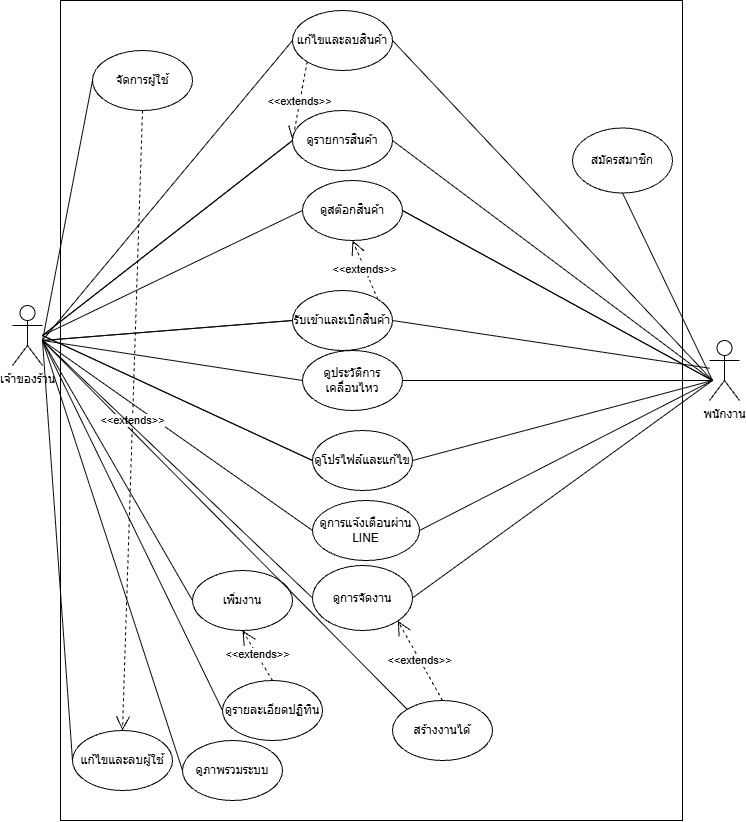

The diagram above was exported from draw.io. Its source (the exported page's mxGraphModel, read from the mxfile embedded in the PNG):
<mxGraphModel dx="1601" dy="745" grid="1" gridSize="10" guides="1" tooltips="1" connect="1" arrows="1" fold="1" page="1" pageScale="1" pageWidth="827" pageHeight="1169" math="0" shadow="0">
  <root>
    <mxCell id="0" />
    <mxCell id="1" parent="0" />
    <mxCell id="zhLdf6w34Qju5nW9qVem-1" parent="1" style="rounded=0;whiteSpace=wrap;html=1;" value="" vertex="1">
      <mxGeometry height="820" width="622" x="108" y="160" as="geometry" />
    </mxCell>
    <mxCell id="zhLdf6w34Qju5nW9qVem-2" parent="1" style="shape=umlActor;verticalLabelPosition=bottom;verticalAlign=top;html=1;outlineConnect=0;" value="เจ้าของร้าน" vertex="1">
      <mxGeometry height="60" width="30" x="60" y="465" as="geometry" />
    </mxCell>
    <mxCell id="zhLdf6w34Qju5nW9qVem-3" parent="1" style="shape=umlActor;verticalLabelPosition=bottom;verticalAlign=top;html=1;outlineConnect=0;" value="พนักงาน" vertex="1">
      <mxGeometry height="60" width="30" x="757" y="500" as="geometry" />
    </mxCell>
    <mxCell id="zhLdf6w34Qju5nW9qVem-6" parent="1" style="ellipse;whiteSpace=wrap;html=1;" value="ดูภาพรวมระบบ" vertex="1">
      <mxGeometry height="60" width="100" x="230" y="900" as="geometry" />
    </mxCell>
    <mxCell id="zhLdf6w34Qju5nW9qVem-8" parent="1" style="ellipse;whiteSpace=wrap;html=1;" value="แก้ไขและลบสินค้า" vertex="1">
      <mxGeometry height="60" width="100" x="340" y="170" as="geometry" />
    </mxCell>
    <mxCell id="zhLdf6w34Qju5nW9qVem-11" parent="1" style="ellipse;whiteSpace=wrap;html=1;" value="ดูรายละเอียดปฏิทิน" vertex="1">
      <mxGeometry height="60" width="100" x="270" y="840" as="geometry" />
    </mxCell>
    <mxCell id="zhLdf6w34Qju5nW9qVem-12" parent="1" style="ellipse;whiteSpace=wrap;html=1;" value="เพิ่มงาน" vertex="1">
      <mxGeometry height="60" width="100" x="240" y="730" as="geometry" />
    </mxCell>
    <mxCell id="zhLdf6w34Qju5nW9qVem-13" parent="1" style="ellipse;whiteSpace=wrap;html=1;" value="ดูการจัดงาน" vertex="1">
      <mxGeometry height="65" width="100" x="360" y="725" as="geometry" />
    </mxCell>
    <mxCell id="zhLdf6w34Qju5nW9qVem-14" parent="1" style="ellipse;whiteSpace=wrap;html=1;" value="สร้างงานได้" vertex="1">
      <mxGeometry height="60" width="100" x="440" y="860" as="geometry" />
    </mxCell>
    <mxCell id="zhLdf6w34Qju5nW9qVem-16" parent="1" style="ellipse;whiteSpace=wrap;html=1;" value="จัดการผู้ใช้" vertex="1">
      <mxGeometry height="60" width="100" x="140" y="210" as="geometry" />
    </mxCell>
    <mxCell id="zhLdf6w34Qju5nW9qVem-17" parent="1" style="ellipse;whiteSpace=wrap;html=1;" value="แก้ไขและลบผู้ใช้" vertex="1">
      <mxGeometry height="60" width="100" x="120" y="890" as="geometry" />
    </mxCell>
    <mxCell id="zhLdf6w34Qju5nW9qVem-19" parent="1" style="ellipse;whiteSpace=wrap;html=1;" value="ดูการแจ้งเตือนผ่าน LINE" vertex="1">
      <mxGeometry height="60" width="107" x="360" y="660" as="geometry" />
    </mxCell>
    <mxCell id="BpZktZ7alO-xLnazaAWH-5" edge="1" parent="1" style="endArrow=none;html=1;rounded=0;entryX=1;entryY=0.5;entryDx=0;entryDy=0;" target="zhLdf6w34Qju5nW9qVem-8" value="">
      <mxGeometry height="50" relative="1" width="50" as="geometry">
        <mxPoint x="760" y="540" as="sourcePoint" />
        <mxPoint x="331" y="390" as="targetPoint" />
      </mxGeometry>
    </mxCell>
    <mxCell id="BpZktZ7alO-xLnazaAWH-6" edge="1" parent="1" source="zhLdf6w34Qju5nW9qVem-9" style="endArrow=none;html=1;rounded=0;exitX=1;exitY=0.5;exitDx=0;exitDy=0;" value="">
      <mxGeometry height="50" relative="1" width="50" as="geometry">
        <mxPoint x="560" y="605" as="sourcePoint" />
        <mxPoint x="760" y="540" as="targetPoint" />
      </mxGeometry>
    </mxCell>
    <mxCell id="BpZktZ7alO-xLnazaAWH-7" edge="1" parent="1" style="endArrow=none;html=1;rounded=0;entryX=0;entryY=0.5;entryDx=0;entryDy=0;" target="zhLdf6w34Qju5nW9qVem-9" value="">
      <mxGeometry height="50" relative="1" width="50" as="geometry">
        <mxPoint x="90" y="495" as="sourcePoint" />
        <mxPoint x="571" y="350" as="targetPoint" />
      </mxGeometry>
    </mxCell>
    <mxCell id="BpZktZ7alO-xLnazaAWH-8" edge="1" parent="1" source="zhLdf6w34Qju5nW9qVem-9" style="endArrow=none;html=1;rounded=0;exitX=1;exitY=0.5;exitDx=0;exitDy=0;" value="">
      <mxGeometry height="50" relative="1" width="50" as="geometry">
        <mxPoint x="500" y="635" as="sourcePoint" />
        <mxPoint x="760" y="540" as="targetPoint" />
      </mxGeometry>
    </mxCell>
    <mxCell id="BpZktZ7alO-xLnazaAWH-9" edge="1" parent="1" style="endArrow=none;html=1;rounded=0;entryX=0;entryY=0.5;entryDx=0;entryDy=0;" target="zhLdf6w34Qju5nW9qVem-18" value="">
      <mxGeometry height="50" relative="1" width="50" as="geometry">
        <mxPoint x="90" y="495" as="sourcePoint" />
        <mxPoint x="431" y="440" as="targetPoint" />
      </mxGeometry>
    </mxCell>
    <mxCell id="BpZktZ7alO-xLnazaAWH-10" edge="1" parent="1" style="endArrow=none;html=1;rounded=0;entryX=1;entryY=0.5;entryDx=0;entryDy=0;" target="zhLdf6w34Qju5nW9qVem-7" value="">
      <mxGeometry height="50" relative="1" width="50" as="geometry">
        <mxPoint x="760" y="540" as="sourcePoint" />
        <mxPoint x="531" y="460" as="targetPoint" />
      </mxGeometry>
    </mxCell>
    <mxCell id="BpZktZ7alO-xLnazaAWH-11" edge="1" parent="1" style="endArrow=none;html=1;rounded=0;entryX=0;entryY=0.5;entryDx=0;entryDy=0;" target="zhLdf6w34Qju5nW9qVem-7" value="">
      <mxGeometry height="50" relative="1" width="50" as="geometry">
        <mxPoint x="90" y="495" as="sourcePoint" />
        <mxPoint x="431" y="470" as="targetPoint" />
      </mxGeometry>
    </mxCell>
    <mxCell id="BpZktZ7alO-xLnazaAWH-12" edge="1" parent="1" style="endArrow=none;html=1;rounded=0;entryX=1;entryY=0.5;entryDx=0;entryDy=0;" target="zhLdf6w34Qju5nW9qVem-15" value="">
      <mxGeometry height="50" relative="1" width="50" as="geometry">
        <mxPoint x="760" y="540" as="sourcePoint" />
        <mxPoint x="541" y="520" as="targetPoint" />
      </mxGeometry>
    </mxCell>
    <mxCell id="BpZktZ7alO-xLnazaAWH-13" edge="1" parent="1" style="endArrow=none;html=1;rounded=0;entryX=0;entryY=0.5;entryDx=0;entryDy=0;" target="zhLdf6w34Qju5nW9qVem-15" value="">
      <mxGeometry height="50" relative="1" width="50" as="geometry">
        <mxPoint x="90" y="500" as="sourcePoint" />
        <mxPoint x="551" y="520" as="targetPoint" />
      </mxGeometry>
    </mxCell>
    <mxCell id="BpZktZ7alO-xLnazaAWH-14" edge="1" parent="1" style="endArrow=none;html=1;rounded=0;entryX=1;entryY=0.5;entryDx=0;entryDy=0;" target="zhLdf6w34Qju5nW9qVem-13" value="">
      <mxGeometry height="50" relative="1" width="50" as="geometry">
        <mxPoint x="760" y="540" as="sourcePoint" />
        <mxPoint x="621" y="540" as="targetPoint" />
      </mxGeometry>
    </mxCell>
    <mxCell id="BpZktZ7alO-xLnazaAWH-16" edge="1" parent="1" source="zhLdf6w34Qju5nW9qVem-17" style="endArrow=none;html=1;rounded=0;exitX=0;exitY=0.5;exitDx=0;exitDy=0;" value="">
      <mxGeometry height="50" relative="1" width="50" as="geometry">
        <mxPoint x="150" y="855" as="sourcePoint" />
        <mxPoint x="90" y="500" as="targetPoint" />
      </mxGeometry>
    </mxCell>
    <mxCell id="BpZktZ7alO-xLnazaAWH-17" edge="1" parent="1" style="endArrow=none;html=1;rounded=0;entryX=0;entryY=0.5;entryDx=0;entryDy=0;" target="zhLdf6w34Qju5nW9qVem-16" value="">
      <mxGeometry height="50" relative="1" width="50" as="geometry">
        <mxPoint x="90" y="500" as="sourcePoint" />
        <mxPoint x="371" y="640" as="targetPoint" />
      </mxGeometry>
    </mxCell>
    <mxCell id="BpZktZ7alO-xLnazaAWH-18" edge="1" parent="1" style="endArrow=none;html=1;rounded=0;entryX=0;entryY=0.5;entryDx=0;entryDy=0;" target="zhLdf6w34Qju5nW9qVem-6" value="">
      <mxGeometry height="50" relative="1" width="50" as="geometry">
        <mxPoint x="90" y="500" as="sourcePoint" />
        <mxPoint x="541" y="680" as="targetPoint" />
      </mxGeometry>
    </mxCell>
    <mxCell id="BpZktZ7alO-xLnazaAWH-19" edge="1" parent="1" style="endArrow=none;html=1;rounded=0;entryX=0;entryY=0.5;entryDx=0;entryDy=0;" target="zhLdf6w34Qju5nW9qVem-12" value="">
      <mxGeometry height="50" relative="1" width="50" as="geometry">
        <mxPoint x="90" y="500" as="sourcePoint" />
        <mxPoint x="571" y="650" as="targetPoint" />
      </mxGeometry>
    </mxCell>
    <mxCell id="BpZktZ7alO-xLnazaAWH-20" edge="1" parent="1" style="endArrow=none;html=1;rounded=0;entryX=0;entryY=0.5;entryDx=0;entryDy=0;" target="zhLdf6w34Qju5nW9qVem-11" value="">
      <mxGeometry height="50" relative="1" width="50" as="geometry">
        <mxPoint x="90" y="500" as="sourcePoint" />
        <mxPoint x="571" y="680" as="targetPoint" />
      </mxGeometry>
    </mxCell>
    <mxCell id="BpZktZ7alO-xLnazaAWH-21" edge="1" parent="1" source="zhLdf6w34Qju5nW9qVem-14" style="endArrow=none;html=1;rounded=0;exitX=0;exitY=0;exitDx=0;exitDy=0;" value="">
      <mxGeometry height="50" relative="1" width="50" as="geometry">
        <mxPoint x="410" y="975" as="sourcePoint" />
        <mxPoint x="90" y="500" as="targetPoint" />
      </mxGeometry>
    </mxCell>
    <mxCell id="BpZktZ7alO-xLnazaAWH-24" edge="1" parent="1" style="endArrow=none;html=1;rounded=0;entryX=0;entryY=0.5;entryDx=0;entryDy=0;" target="zhLdf6w34Qju5nW9qVem-10" value="">
      <mxGeometry height="50" relative="1" width="50" as="geometry">
        <mxPoint x="90" y="500" as="sourcePoint" />
        <mxPoint x="791" y="580" as="targetPoint" />
      </mxGeometry>
    </mxCell>
    <mxCell id="BpZktZ7alO-xLnazaAWH-25" edge="1" parent="1" source="zhLdf6w34Qju5nW9qVem-3" style="endArrow=none;html=1;rounded=0;entryX=1;entryY=0.5;entryDx=0;entryDy=0;" target="zhLdf6w34Qju5nW9qVem-10" value="">
      <mxGeometry height="50" relative="1" width="50" as="geometry">
        <mxPoint x="640" y="925" as="sourcePoint" />
        <mxPoint x="781" y="630" as="targetPoint" />
      </mxGeometry>
    </mxCell>
    <mxCell id="BpZktZ7alO-xLnazaAWH-26" edge="1" parent="1" style="endArrow=none;html=1;rounded=0;entryX=0;entryY=0.5;entryDx=0;entryDy=0;" target="zhLdf6w34Qju5nW9qVem-19" value="">
      <mxGeometry height="50" relative="1" width="50" as="geometry">
        <mxPoint x="90" y="500" as="sourcePoint" />
        <mxPoint x="821" y="740" as="targetPoint" />
      </mxGeometry>
    </mxCell>
    <mxCell id="BpZktZ7alO-xLnazaAWH-27" edge="1" parent="1" style="endArrow=none;html=1;rounded=0;entryX=1;entryY=0.5;entryDx=0;entryDy=0;" target="zhLdf6w34Qju5nW9qVem-19" value="">
      <mxGeometry height="50" relative="1" width="50" as="geometry">
        <mxPoint x="760" y="540" as="sourcePoint" />
        <mxPoint x="761" y="720" as="targetPoint" />
      </mxGeometry>
    </mxCell>
    <mxCell id="BpZktZ7alO-xLnazaAWH-94" edge="1" parent="1" source="zhLdf6w34Qju5nW9qVem-16" style="endArrow=open;endSize=12;dashed=1;html=1;rounded=0;exitX=0.5;exitY=1;exitDx=0;exitDy=0;entryX=0.5;entryY=0;entryDx=0;entryDy=0;" target="zhLdf6w34Qju5nW9qVem-17" value="&amp;lt;&amp;lt;extends&amp;gt;&amp;gt;">
      <mxGeometry relative="1" width="160" as="geometry">
        <mxPoint x="90" y="930" as="sourcePoint" />
        <mxPoint x="250" y="930" as="targetPoint" />
      </mxGeometry>
    </mxCell>
    <mxCell id="BpZktZ7alO-xLnazaAWH-95" edge="1" parent="1" source="zhLdf6w34Qju5nW9qVem-11" style="endArrow=open;endSize=12;dashed=1;html=1;rounded=0;exitX=0.5;exitY=0;exitDx=0;exitDy=0;entryX=0.5;entryY=1;entryDx=0;entryDy=0;" target="zhLdf6w34Qju5nW9qVem-12" value="&amp;lt;&amp;lt;extends&amp;gt;&amp;gt;">
      <mxGeometry relative="1" width="160" x="0.0086" as="geometry">
        <mxPoint as="offset" />
        <mxPoint x="580" y="960" as="sourcePoint" />
        <mxPoint x="590" y="1100" as="targetPoint" />
      </mxGeometry>
    </mxCell>
    <mxCell id="BpZktZ7alO-xLnazaAWH-96" edge="1" parent="1" source="zhLdf6w34Qju5nW9qVem-14" style="endArrow=open;endSize=12;dashed=1;html=1;rounded=0;exitX=0.5;exitY=0;exitDx=0;exitDy=0;entryX=1;entryY=1;entryDx=0;entryDy=0;" target="zhLdf6w34Qju5nW9qVem-13" value="&amp;lt;&amp;lt;extends&amp;gt;&amp;gt;">
      <mxGeometry relative="1" width="160" x="0.0066" as="geometry">
        <mxPoint as="offset" />
        <mxPoint x="440" y="970" as="sourcePoint" />
        <mxPoint x="450" y="1110" as="targetPoint" />
      </mxGeometry>
    </mxCell>
    <mxCell id="BpZktZ7alO-xLnazaAWH-112" edge="1" parent="1" source="zhLdf6w34Qju5nW9qVem-8" style="endArrow=open;endSize=12;dashed=1;html=1;rounded=0;exitX=0;exitY=1;exitDx=0;exitDy=0;entryX=0;entryY=0.5;entryDx=0;entryDy=0;" target="zhLdf6w34Qju5nW9qVem-7" value="&amp;lt;&amp;lt;extends&amp;gt;&amp;gt;">
      <mxGeometry relative="1" width="160" as="geometry">
        <mxPoint x="520" y="200" as="sourcePoint" />
        <mxPoint x="530" y="340" as="targetPoint" />
      </mxGeometry>
    </mxCell>
    <mxCell id="BpZktZ7alO-xLnazaAWH-113" parent="1" style="ellipse;whiteSpace=wrap;html=1;" value="สมัครสมาชิก" vertex="1">
      <mxGeometry height="65" width="100" x="620" y="287.5" as="geometry" />
    </mxCell>
    <mxCell id="BpZktZ7alO-xLnazaAWH-114" edge="1" parent="1" source="zhLdf6w34Qju5nW9qVem-10" style="endArrow=open;endSize=12;dashed=1;html=1;rounded=0;exitX=1;exitY=0;exitDx=0;exitDy=0;entryX=0.5;entryY=1;entryDx=0;entryDy=0;" target="zhLdf6w34Qju5nW9qVem-9" value="&amp;lt;&amp;lt;extends&amp;gt;&amp;gt;">
      <mxGeometry relative="1" width="160" as="geometry">
        <Array as="points" />
        <mxPoint x="722.5" y="490" as="sourcePoint" />
        <mxPoint x="510" y="50" as="targetPoint" />
      </mxGeometry>
    </mxCell>
    <mxCell id="BpZktZ7alO-xLnazaAWH-115" edge="1" parent="1" style="endArrow=none;html=1;rounded=0;entryX=0.5;entryY=1;entryDx=0;entryDy=0;" target="BpZktZ7alO-xLnazaAWH-113" value="">
      <mxGeometry height="50" relative="1" width="50" as="geometry">
        <mxPoint x="760" y="540" as="sourcePoint" />
        <mxPoint x="800" y="450" as="targetPoint" />
      </mxGeometry>
    </mxCell>
    <mxCell id="zhLdf6w34Qju5nW9qVem-9" parent="1" style="ellipse;whiteSpace=wrap;html=1;" value="ดูสต๊อกสินค้า" vertex="1">
      <mxGeometry height="60" width="100" x="350" y="340" as="geometry" />
    </mxCell>
    <mxCell id="-LhfaIVnmAZm5Aq1zeIp-2" edge="1" parent="1" style="endArrow=none;html=1;rounded=0;entryX=0;entryY=0.5;entryDx=0;entryDy=0;" target="zhLdf6w34Qju5nW9qVem-7" value="">
      <mxGeometry height="50" relative="1" width="50" as="geometry">
        <mxPoint x="90" y="495" as="sourcePoint" />
        <mxPoint x="350" y="210" as="targetPoint" />
      </mxGeometry>
    </mxCell>
    <mxCell id="zhLdf6w34Qju5nW9qVem-7" parent="1" style="ellipse;whiteSpace=wrap;html=1;" value="ดูรายการสินค้า" vertex="1">
      <mxGeometry height="60" width="100" x="340" y="270" as="geometry" />
    </mxCell>
    <mxCell id="-LhfaIVnmAZm5Aq1zeIp-3" edge="1" parent="1" style="endArrow=none;html=1;rounded=0;entryX=0;entryY=0.5;entryDx=0;entryDy=0;" target="zhLdf6w34Qju5nW9qVem-18" value="">
      <mxGeometry height="50" relative="1" width="50" as="geometry">
        <mxPoint x="90" y="495" as="sourcePoint" />
        <mxPoint x="620" y="310" as="targetPoint" />
      </mxGeometry>
    </mxCell>
    <mxCell id="zhLdf6w34Qju5nW9qVem-18" parent="1" style="ellipse;whiteSpace=wrap;html=1;" value="ดูโปรไฟล์และแก้ไข" vertex="1">
      <mxGeometry height="60" width="100" x="360" y="590" as="geometry" />
    </mxCell>
    <mxCell id="-LhfaIVnmAZm5Aq1zeIp-4" edge="1" parent="1" style="endArrow=none;html=1;rounded=0;entryX=0;entryY=0.5;entryDx=0;entryDy=0;" target="zhLdf6w34Qju5nW9qVem-10" value="">
      <mxGeometry height="50" relative="1" width="50" as="geometry">
        <mxPoint x="90" y="500" as="sourcePoint" />
        <mxPoint x="597" y="553" as="targetPoint" />
      </mxGeometry>
    </mxCell>
    <mxCell id="zhLdf6w34Qju5nW9qVem-10" parent="1" style="ellipse;whiteSpace=wrap;html=1;" value="รับเข้าและเบิกสินค้า" vertex="1">
      <mxGeometry height="60" width="100" x="340" y="450" as="geometry" />
    </mxCell>
    <mxCell id="-LhfaIVnmAZm5Aq1zeIp-5" edge="1" parent="1" style="endArrow=none;html=1;rounded=0;entryX=0;entryY=0.5;entryDx=0;entryDy=0;" target="zhLdf6w34Qju5nW9qVem-8" value="">
      <mxGeometry height="50" relative="1" width="50" as="geometry">
        <mxPoint x="90" y="500" as="sourcePoint" />
        <mxPoint x="440" y="290" as="targetPoint" />
      </mxGeometry>
    </mxCell>
    <mxCell id="-LhfaIVnmAZm5Aq1zeIp-6" edge="1" parent="1" style="endArrow=none;html=1;rounded=0;entryX=1;entryY=0.5;entryDx=0;entryDy=0;" target="zhLdf6w34Qju5nW9qVem-18" value="">
      <mxGeometry height="50" relative="1" width="50" as="geometry">
        <mxPoint x="760" y="540" as="sourcePoint" />
        <mxPoint x="760" y="420" as="targetPoint" />
      </mxGeometry>
    </mxCell>
    <mxCell id="zhLdf6w34Qju5nW9qVem-15" parent="1" style="ellipse;whiteSpace=wrap;html=1;" value="ดูประวัติการเคลื่อนไหว" vertex="1">
      <mxGeometry height="60" width="100" x="350" y="510" as="geometry" />
    </mxCell>
    <mxCell id="-LhfaIVnmAZm5Aq1zeIp-8" edge="1" parent="1" style="endArrow=none;html=1;rounded=0;entryX=0;entryY=0.5;entryDx=0;entryDy=0;" target="zhLdf6w34Qju5nW9qVem-13" value="">
      <mxGeometry height="50" relative="1" width="50" as="geometry">
        <mxPoint x="90" y="500" as="sourcePoint" />
        <mxPoint x="570" y="840" as="targetPoint" />
      </mxGeometry>
    </mxCell>
  </root>
</mxGraphModel>